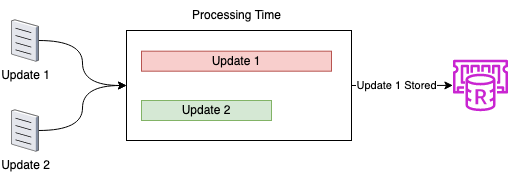

The diagram above was exported from draw.io. Its source (the exported page's mxGraphModel, read from the mxfile embedded in the PNG):
<mxGraphModel dx="955" dy="542" grid="1" gridSize="10" guides="1" tooltips="1" connect="1" arrows="1" fold="1" page="1" pageScale="1" pageWidth="827" pageHeight="1169" math="0" shadow="0">
  <root>
    <mxCell id="0" />
    <mxCell id="1" parent="0" />
    <mxCell id="YuKWc7EuBipBGEAY6QOE-10" style="edgeStyle=orthogonalEdgeStyle;rounded=0;orthogonalLoop=1;jettySize=auto;html=1;" edge="1" parent="1" source="YuKWc7EuBipBGEAY6QOE-1" target="YuKWc7EuBipBGEAY6QOE-9">
      <mxGeometry relative="1" as="geometry" />
    </mxCell>
    <mxCell id="YuKWc7EuBipBGEAY6QOE-11" value="Update 1 Stored" style="edgeLabel;html=1;align=center;verticalAlign=middle;resizable=0;points=[];" vertex="1" connectable="0" parent="YuKWc7EuBipBGEAY6QOE-10">
      <mxGeometry x="-0.2079" y="2" relative="1" as="geometry">
        <mxPoint x="5" y="2" as="offset" />
      </mxGeometry>
    </mxCell>
    <mxCell id="YuKWc7EuBipBGEAY6QOE-1" value="" style="rounded=0;whiteSpace=wrap;html=1;" vertex="1" parent="1">
      <mxGeometry x="255" y="230" width="225" height="110" as="geometry" />
    </mxCell>
    <mxCell id="YuKWc7EuBipBGEAY6QOE-2" value="Processing Time" style="text;html=1;align=center;verticalAlign=middle;resizable=0;points=[];autosize=1;strokeColor=none;fillColor=none;" vertex="1" parent="1">
      <mxGeometry x="310" y="200" width="110" height="30" as="geometry" />
    </mxCell>
    <mxCell id="YuKWc7EuBipBGEAY6QOE-5" style="rounded=0;orthogonalLoop=1;jettySize=auto;html=1;edgeStyle=orthogonalEdgeStyle;curved=1;" edge="1" parent="1" source="YuKWc7EuBipBGEAY6QOE-3" target="YuKWc7EuBipBGEAY6QOE-1">
      <mxGeometry relative="1" as="geometry" />
    </mxCell>
    <mxCell id="YuKWc7EuBipBGEAY6QOE-3" value="Update 1" style="verticalLabelPosition=bottom;sketch=0;aspect=fixed;html=1;verticalAlign=top;strokeColor=none;align=center;outlineConnect=0;shape=mxgraph.citrix.document;" vertex="1" parent="1">
      <mxGeometry x="140" y="219.32" width="27" height="41.36" as="geometry" />
    </mxCell>
    <mxCell id="YuKWc7EuBipBGEAY6QOE-6" style="rounded=0;orthogonalLoop=1;jettySize=auto;html=1;entryX=0;entryY=0.5;entryDx=0;entryDy=0;edgeStyle=orthogonalEdgeStyle;curved=1;" edge="1" parent="1" source="YuKWc7EuBipBGEAY6QOE-4" target="YuKWc7EuBipBGEAY6QOE-1">
      <mxGeometry relative="1" as="geometry" />
    </mxCell>
    <mxCell id="YuKWc7EuBipBGEAY6QOE-4" value="Update 2" style="verticalLabelPosition=bottom;sketch=0;aspect=fixed;html=1;verticalAlign=top;strokeColor=none;align=center;outlineConnect=0;shape=mxgraph.citrix.document;" vertex="1" parent="1">
      <mxGeometry x="140" y="309.32" width="27" height="41.36" as="geometry" />
    </mxCell>
    <mxCell id="YuKWc7EuBipBGEAY6QOE-7" value="Update 1" style="rounded=0;whiteSpace=wrap;html=1;fillColor=#f8cecc;strokeColor=#b85450;" vertex="1" parent="1">
      <mxGeometry x="270" y="250.68" width="190" height="20" as="geometry" />
    </mxCell>
    <mxCell id="YuKWc7EuBipBGEAY6QOE-8" value="Update 2" style="rounded=0;whiteSpace=wrap;html=1;fillColor=#d5e8d4;strokeColor=#82b366;" vertex="1" parent="1">
      <mxGeometry x="270" y="300" width="130" height="20" as="geometry" />
    </mxCell>
    <mxCell id="YuKWc7EuBipBGEAY6QOE-9" value="" style="sketch=0;outlineConnect=0;fontColor=#232F3E;gradientColor=none;fillColor=#C925D1;strokeColor=none;dashed=0;verticalLabelPosition=bottom;verticalAlign=top;align=center;html=1;fontSize=12;fontStyle=0;aspect=fixed;pointerEvents=1;shape=mxgraph.aws4.elasticache_for_redis;" vertex="1" parent="1">
      <mxGeometry x="580" y="259.34999999999997" width="58" height="51.31" as="geometry" />
    </mxCell>
  </root>
</mxGraphModel>